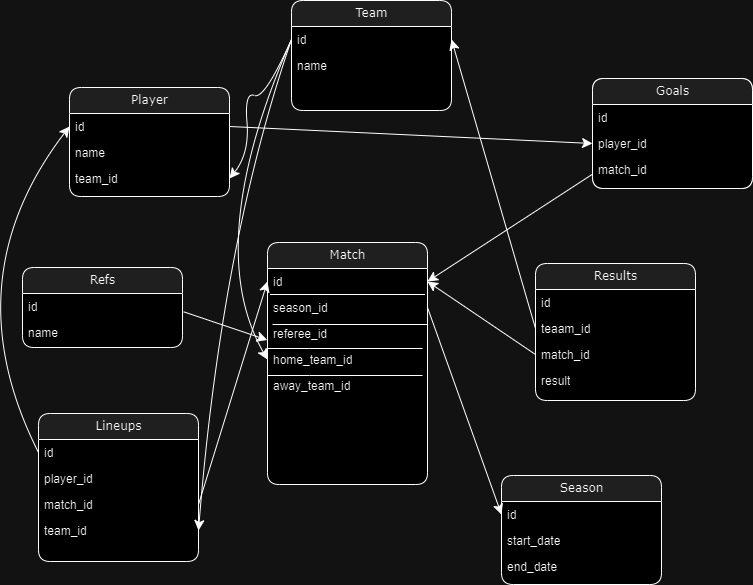

The diagram above was exported from draw.io. Its source (the exported page's mxGraphModel, read from the mxfile embedded in the PNG):
<mxGraphModel dx="1173" dy="1213" grid="0" gridSize="10" guides="1" tooltips="1" connect="1" arrows="1" fold="1" page="0" pageScale="1" pageWidth="850" pageHeight="1100" math="0" shadow="0">
  <root>
    <mxCell id="0" />
    <mxCell id="1" parent="0" />
    <mxCell id="wM04WetFDBngI6aI4E1B-1" value="Player" style="swimlane;html=1;fontStyle=0;childLayout=stackLayout;horizontal=1;startSize=26;fillColor=#e0e0e0;horizontalStack=0;resizeParent=1;resizeLast=0;collapsible=1;marginBottom=0;swimlaneFillColor=#ffffff;align=center;rounded=1;shadow=0;comic=0;labelBackgroundColor=none;strokeWidth=1;fontFamily=Verdana;fontSize=12" parent="1" vertex="1">
      <mxGeometry x="-159" y="-150" width="160" height="109" as="geometry" />
    </mxCell>
    <mxCell id="wM04WetFDBngI6aI4E1B-2" value="id" style="text;html=1;strokeColor=none;fillColor=none;spacingLeft=4;spacingRight=4;whiteSpace=wrap;overflow=hidden;rotatable=0;points=[[0,0.5],[1,0.5]];portConstraint=eastwest;" parent="wM04WetFDBngI6aI4E1B-1" vertex="1">
      <mxGeometry y="26" width="160" height="26" as="geometry" />
    </mxCell>
    <mxCell id="wM04WetFDBngI6aI4E1B-3" value="name" style="text;html=1;strokeColor=none;fillColor=none;spacingLeft=4;spacingRight=4;whiteSpace=wrap;overflow=hidden;rotatable=0;points=[[0,0.5],[1,0.5]];portConstraint=eastwest;" parent="wM04WetFDBngI6aI4E1B-1" vertex="1">
      <mxGeometry y="52" width="160" height="26" as="geometry" />
    </mxCell>
    <mxCell id="wM04WetFDBngI6aI4E1B-4" value="team_id" style="text;html=1;strokeColor=none;fillColor=none;spacingLeft=4;spacingRight=4;whiteSpace=wrap;overflow=hidden;rotatable=0;points=[[0,0.5],[1,0.5]];portConstraint=eastwest;" parent="wM04WetFDBngI6aI4E1B-1" vertex="1">
      <mxGeometry y="78" width="160" height="26" as="geometry" />
    </mxCell>
    <mxCell id="wM04WetFDBngI6aI4E1B-5" value="Team" style="swimlane;html=1;fontStyle=0;childLayout=stackLayout;horizontal=1;startSize=26;fillColor=#e0e0e0;horizontalStack=0;resizeParent=1;resizeLast=0;collapsible=1;marginBottom=0;swimlaneFillColor=#ffffff;align=center;rounded=1;shadow=0;comic=0;labelBackgroundColor=none;strokeWidth=1;fontFamily=Verdana;fontSize=12" parent="1" vertex="1">
      <mxGeometry x="63" y="-237" width="160" height="110" as="geometry" />
    </mxCell>
    <mxCell id="wM04WetFDBngI6aI4E1B-6" value="id" style="text;html=1;strokeColor=none;fillColor=none;spacingLeft=4;spacingRight=4;whiteSpace=wrap;overflow=hidden;rotatable=0;points=[[0,0.5],[1,0.5]];portConstraint=eastwest;" parent="wM04WetFDBngI6aI4E1B-5" vertex="1">
      <mxGeometry y="26" width="160" height="26" as="geometry" />
    </mxCell>
    <mxCell id="wM04WetFDBngI6aI4E1B-7" value="name" style="text;html=1;strokeColor=none;fillColor=none;spacingLeft=4;spacingRight=4;whiteSpace=wrap;overflow=hidden;rotatable=0;points=[[0,0.5],[1,0.5]];portConstraint=eastwest;" parent="wM04WetFDBngI6aI4E1B-5" vertex="1">
      <mxGeometry y="52" width="160" height="26" as="geometry" />
    </mxCell>
    <mxCell id="wM04WetFDBngI6aI4E1B-9" value="Match" style="swimlane;html=1;fontStyle=0;childLayout=stackLayout;horizontal=1;startSize=26;fillColor=#e0e0e0;horizontalStack=0;resizeParent=1;resizeLast=0;collapsible=1;marginBottom=0;swimlaneFillColor=#ffffff;align=center;rounded=1;shadow=0;comic=0;labelBackgroundColor=none;strokeWidth=1;fontFamily=Verdana;fontSize=12" parent="1" vertex="1">
      <mxGeometry x="39" y="5" width="160" height="242" as="geometry" />
    </mxCell>
    <mxCell id="wM04WetFDBngI6aI4E1B-10" value="id" style="text;html=1;strokeColor=none;fillColor=none;spacingLeft=4;spacingRight=4;whiteSpace=wrap;overflow=hidden;rotatable=0;points=[[0,0.5],[1,0.5]];portConstraint=eastwest;" parent="wM04WetFDBngI6aI4E1B-9" vertex="1">
      <mxGeometry y="26" width="160" height="26" as="geometry" />
    </mxCell>
    <mxCell id="wM04WetFDBngI6aI4E1B-64" value="" style="endArrow=none;html=1;rounded=0;fontSize=12;startSize=8;endSize=8;curved=1;" parent="wM04WetFDBngI6aI4E1B-9" edge="1">
      <mxGeometry width="50" height="50" relative="1" as="geometry">
        <mxPoint x="157.5" y="52" as="sourcePoint" />
        <mxPoint x="2.5" y="52" as="targetPoint" />
        <Array as="points">
          <mxPoint x="44.5" y="52" />
        </Array>
      </mxGeometry>
    </mxCell>
    <mxCell id="wM04WetFDBngI6aI4E1B-11" value="season_id" style="text;html=1;strokeColor=none;fillColor=none;spacingLeft=4;spacingRight=4;whiteSpace=wrap;overflow=hidden;rotatable=0;points=[[0,0.5],[1,0.5]];portConstraint=eastwest;" parent="wM04WetFDBngI6aI4E1B-9" vertex="1">
      <mxGeometry y="52" width="160" height="26" as="geometry" />
    </mxCell>
    <mxCell id="wM04WetFDBngI6aI4E1B-65" value="" style="endArrow=none;html=1;rounded=0;fontSize=12;startSize=8;endSize=8;curved=1;" parent="wM04WetFDBngI6aI4E1B-9" edge="1">
      <mxGeometry width="50" height="50" relative="1" as="geometry">
        <mxPoint x="160" y="82" as="sourcePoint" />
        <mxPoint x="5" y="82" as="targetPoint" />
        <Array as="points">
          <mxPoint x="47" y="82" />
        </Array>
      </mxGeometry>
    </mxCell>
    <mxCell id="wM04WetFDBngI6aI4E1B-16" value="referee_id" style="text;html=1;strokeColor=none;fillColor=none;spacingLeft=4;spacingRight=4;whiteSpace=wrap;overflow=hidden;rotatable=0;points=[[0,0.5],[1,0.5]];portConstraint=eastwest;" parent="wM04WetFDBngI6aI4E1B-9" vertex="1">
      <mxGeometry y="78" width="160" height="26" as="geometry" />
    </mxCell>
    <mxCell id="wM04WetFDBngI6aI4E1B-66" value="" style="endArrow=none;html=1;rounded=0;fontSize=12;startSize=8;endSize=8;curved=1;" parent="wM04WetFDBngI6aI4E1B-9" edge="1">
      <mxGeometry width="50" height="50" relative="1" as="geometry">
        <mxPoint x="155" y="106" as="sourcePoint" />
        <mxPoint y="106" as="targetPoint" />
        <Array as="points">
          <mxPoint x="42" y="106" />
        </Array>
      </mxGeometry>
    </mxCell>
    <mxCell id="wM04WetFDBngI6aI4E1B-15" value="home_team_id" style="text;html=1;strokeColor=none;fillColor=none;spacingLeft=4;spacingRight=4;whiteSpace=wrap;overflow=hidden;rotatable=0;points=[[0,0.5],[1,0.5]];portConstraint=eastwest;" parent="wM04WetFDBngI6aI4E1B-9" vertex="1">
      <mxGeometry y="104" width="160" height="26" as="geometry" />
    </mxCell>
    <mxCell id="wM04WetFDBngI6aI4E1B-67" value="" style="endArrow=none;html=1;rounded=0;fontSize=12;startSize=8;endSize=8;curved=1;" parent="wM04WetFDBngI6aI4E1B-9" edge="1">
      <mxGeometry width="50" height="50" relative="1" as="geometry">
        <mxPoint x="155" y="133" as="sourcePoint" />
        <mxPoint y="133" as="targetPoint" />
        <Array as="points">
          <mxPoint x="42" y="133" />
        </Array>
      </mxGeometry>
    </mxCell>
    <mxCell id="wM04WetFDBngI6aI4E1B-30" value="away_team_id" style="text;html=1;strokeColor=none;fillColor=none;spacingLeft=4;spacingRight=4;whiteSpace=wrap;overflow=hidden;rotatable=0;points=[[0,0.5],[1,0.5]];portConstraint=eastwest;" parent="wM04WetFDBngI6aI4E1B-9" vertex="1">
      <mxGeometry y="130" width="160" height="26" as="geometry" />
    </mxCell>
    <mxCell id="wM04WetFDBngI6aI4E1B-14" value="team_id" style="text;html=1;strokeColor=none;fillColor=none;spacingLeft=4;spacingRight=4;whiteSpace=wrap;overflow=hidden;rotatable=0;points=[[0,0.5],[1,0.5]];portConstraint=eastwest;" parent="1" vertex="1">
      <mxGeometry x="-80" y="190" width="160" height="26" as="geometry" />
    </mxCell>
    <mxCell id="wM04WetFDBngI6aI4E1B-20" value="" style="curved=1;endArrow=classic;html=1;rounded=0;fontSize=12;startSize=8;endSize=8;exitX=0;exitY=0.5;exitDx=0;exitDy=0;entryX=1;entryY=0.5;entryDx=0;entryDy=0;" parent="1" source="wM04WetFDBngI6aI4E1B-6" target="wM04WetFDBngI6aI4E1B-4" edge="1">
      <mxGeometry width="50" height="50" relative="1" as="geometry">
        <mxPoint x="75" y="145" as="sourcePoint" />
        <mxPoint x="11" y="-89" as="targetPoint" />
        <Array as="points">
          <mxPoint x="36" y="-138" />
          <mxPoint x="16" y="-146" />
          <mxPoint x="21" y="-84" />
        </Array>
      </mxGeometry>
    </mxCell>
    <mxCell id="wM04WetFDBngI6aI4E1B-21" value="Refs" style="swimlane;html=1;fontStyle=0;childLayout=stackLayout;horizontal=1;startSize=26;fillColor=#e0e0e0;horizontalStack=0;resizeParent=1;resizeLast=0;collapsible=1;marginBottom=0;swimlaneFillColor=#ffffff;align=center;rounded=1;shadow=0;comic=0;labelBackgroundColor=none;strokeWidth=1;fontFamily=Verdana;fontSize=12" parent="1" vertex="1">
      <mxGeometry x="-206" y="30" width="160" height="80" as="geometry" />
    </mxCell>
    <mxCell id="wM04WetFDBngI6aI4E1B-22" value="id" style="text;html=1;strokeColor=none;fillColor=none;spacingLeft=4;spacingRight=4;whiteSpace=wrap;overflow=hidden;rotatable=0;points=[[0,0.5],[1,0.5]];portConstraint=eastwest;" parent="wM04WetFDBngI6aI4E1B-21" vertex="1">
      <mxGeometry y="26" width="160" height="26" as="geometry" />
    </mxCell>
    <mxCell id="wM04WetFDBngI6aI4E1B-23" value="name" style="text;html=1;strokeColor=none;fillColor=none;spacingLeft=4;spacingRight=4;whiteSpace=wrap;overflow=hidden;rotatable=0;points=[[0,0.5],[1,0.5]];portConstraint=eastwest;" parent="wM04WetFDBngI6aI4E1B-21" vertex="1">
      <mxGeometry y="52" width="160" height="26" as="geometry" />
    </mxCell>
    <mxCell id="wM04WetFDBngI6aI4E1B-25" value="Season" style="swimlane;html=1;fontStyle=0;childLayout=stackLayout;horizontal=1;startSize=26;fillColor=#e0e0e0;horizontalStack=0;resizeParent=1;resizeLast=0;collapsible=1;marginBottom=0;swimlaneFillColor=#ffffff;align=center;rounded=1;shadow=0;comic=0;labelBackgroundColor=none;strokeWidth=1;fontFamily=Verdana;fontSize=12" parent="1" vertex="1">
      <mxGeometry x="273" y="238" width="160" height="109" as="geometry" />
    </mxCell>
    <mxCell id="wM04WetFDBngI6aI4E1B-26" value="id" style="text;html=1;strokeColor=none;fillColor=none;spacingLeft=4;spacingRight=4;whiteSpace=wrap;overflow=hidden;rotatable=0;points=[[0,0.5],[1,0.5]];portConstraint=eastwest;" parent="wM04WetFDBngI6aI4E1B-25" vertex="1">
      <mxGeometry y="26" width="160" height="26" as="geometry" />
    </mxCell>
    <mxCell id="wM04WetFDBngI6aI4E1B-27" value="start_date" style="text;html=1;strokeColor=none;fillColor=none;spacingLeft=4;spacingRight=4;whiteSpace=wrap;overflow=hidden;rotatable=0;points=[[0,0.5],[1,0.5]];portConstraint=eastwest;" parent="wM04WetFDBngI6aI4E1B-25" vertex="1">
      <mxGeometry y="52" width="160" height="26" as="geometry" />
    </mxCell>
    <mxCell id="wM04WetFDBngI6aI4E1B-28" value="end_date" style="text;html=1;strokeColor=none;fillColor=none;spacingLeft=4;spacingRight=4;whiteSpace=wrap;overflow=hidden;rotatable=0;points=[[0,0.5],[1,0.5]];portConstraint=eastwest;" parent="wM04WetFDBngI6aI4E1B-25" vertex="1">
      <mxGeometry y="78" width="160" height="26" as="geometry" />
    </mxCell>
    <mxCell id="wM04WetFDBngI6aI4E1B-29" style="edgeStyle=none;curved=1;rounded=0;orthogonalLoop=1;jettySize=auto;html=1;entryX=-0.001;entryY=0.751;entryDx=0;entryDy=0;entryPerimeter=0;fontSize=12;startSize=8;endSize=8;exitX=1.007;exitY=0.704;exitDx=0;exitDy=0;exitPerimeter=0;" parent="1" source="wM04WetFDBngI6aI4E1B-22" target="wM04WetFDBngI6aI4E1B-16" edge="1">
      <mxGeometry relative="1" as="geometry" />
    </mxCell>
    <mxCell id="wM04WetFDBngI6aI4E1B-31" style="edgeStyle=none;curved=1;rounded=0;orthogonalLoop=1;jettySize=auto;html=1;entryX=0;entryY=0.5;entryDx=0;entryDy=0;fontSize=12;startSize=8;endSize=8;exitX=1;exitY=0.5;exitDx=0;exitDy=0;" parent="1" source="wM04WetFDBngI6aI4E1B-11" target="wM04WetFDBngI6aI4E1B-26" edge="1">
      <mxGeometry relative="1" as="geometry" />
    </mxCell>
    <mxCell id="wM04WetFDBngI6aI4E1B-32" value="Goals" style="swimlane;html=1;fontStyle=0;childLayout=stackLayout;horizontal=1;startSize=26;fillColor=#e0e0e0;horizontalStack=0;resizeParent=1;resizeLast=0;collapsible=1;marginBottom=0;swimlaneFillColor=#ffffff;align=center;rounded=1;shadow=0;comic=0;labelBackgroundColor=none;strokeWidth=1;fontFamily=Verdana;fontSize=12" parent="1" vertex="1">
      <mxGeometry x="364" y="-159" width="160" height="110" as="geometry" />
    </mxCell>
    <mxCell id="wM04WetFDBngI6aI4E1B-33" value="id" style="text;html=1;strokeColor=none;fillColor=none;spacingLeft=4;spacingRight=4;whiteSpace=wrap;overflow=hidden;rotatable=0;points=[[0,0.5],[1,0.5]];portConstraint=eastwest;" parent="wM04WetFDBngI6aI4E1B-32" vertex="1">
      <mxGeometry y="26" width="160" height="26" as="geometry" />
    </mxCell>
    <mxCell id="wM04WetFDBngI6aI4E1B-34" value="player_id" style="text;html=1;strokeColor=none;fillColor=none;spacingLeft=4;spacingRight=4;whiteSpace=wrap;overflow=hidden;rotatable=0;points=[[0,0.5],[1,0.5]];portConstraint=eastwest;" parent="wM04WetFDBngI6aI4E1B-32" vertex="1">
      <mxGeometry y="52" width="160" height="26" as="geometry" />
    </mxCell>
    <mxCell id="wM04WetFDBngI6aI4E1B-38" value="match_id" style="text;html=1;strokeColor=none;fillColor=none;spacingLeft=4;spacingRight=4;whiteSpace=wrap;overflow=hidden;rotatable=0;points=[[0,0.5],[1,0.5]];portConstraint=eastwest;" parent="wM04WetFDBngI6aI4E1B-32" vertex="1">
      <mxGeometry y="78" width="160" height="26" as="geometry" />
    </mxCell>
    <mxCell id="wM04WetFDBngI6aI4E1B-39" style="edgeStyle=none;curved=1;rounded=0;orthogonalLoop=1;jettySize=auto;html=1;entryX=1;entryY=0.5;entryDx=0;entryDy=0;fontSize=12;startSize=8;endSize=8;exitX=-0.002;exitY=0.688;exitDx=0;exitDy=0;exitPerimeter=0;" parent="1" source="wM04WetFDBngI6aI4E1B-38" target="wM04WetFDBngI6aI4E1B-10" edge="1">
      <mxGeometry relative="1" as="geometry" />
    </mxCell>
    <mxCell id="wM04WetFDBngI6aI4E1B-40" style="edgeStyle=none;curved=1;rounded=0;orthogonalLoop=1;jettySize=auto;html=1;entryX=0;entryY=0.5;entryDx=0;entryDy=0;fontSize=12;startSize=8;endSize=8;exitX=1;exitY=0.5;exitDx=0;exitDy=0;" parent="1" source="wM04WetFDBngI6aI4E1B-2" target="wM04WetFDBngI6aI4E1B-34" edge="1">
      <mxGeometry relative="1" as="geometry" />
    </mxCell>
    <mxCell id="wM04WetFDBngI6aI4E1B-46" style="edgeStyle=none;curved=1;rounded=0;orthogonalLoop=1;jettySize=auto;html=1;exitX=0.5;exitY=1;exitDx=0;exitDy=0;fontSize=12;startSize=8;endSize=8;" parent="1" source="wM04WetFDBngI6aI4E1B-42" edge="1">
      <mxGeometry relative="1" as="geometry">
        <mxPoint x="-110.28571428571422" y="300.2857142857142" as="targetPoint" />
      </mxGeometry>
    </mxCell>
    <mxCell id="wM04WetFDBngI6aI4E1B-42" value="Lineups" style="swimlane;html=1;fontStyle=0;childLayout=stackLayout;horizontal=1;startSize=26;fillColor=#e0e0e0;horizontalStack=0;resizeParent=1;resizeLast=0;collapsible=1;marginBottom=0;swimlaneFillColor=#ffffff;align=center;rounded=1;shadow=0;comic=0;labelBackgroundColor=none;strokeWidth=1;fontFamily=Verdana;fontSize=12" parent="1" vertex="1">
      <mxGeometry x="-190" y="176" width="160" height="148" as="geometry" />
    </mxCell>
    <mxCell id="wM04WetFDBngI6aI4E1B-43" value="id" style="text;html=1;strokeColor=none;fillColor=none;spacingLeft=4;spacingRight=4;whiteSpace=wrap;overflow=hidden;rotatable=0;points=[[0,0.5],[1,0.5]];portConstraint=eastwest;" parent="wM04WetFDBngI6aI4E1B-42" vertex="1">
      <mxGeometry y="26" width="160" height="26" as="geometry" />
    </mxCell>
    <mxCell id="wM04WetFDBngI6aI4E1B-44" value="player_id" style="text;html=1;strokeColor=none;fillColor=none;spacingLeft=4;spacingRight=4;whiteSpace=wrap;overflow=hidden;rotatable=0;points=[[0,0.5],[1,0.5]];portConstraint=eastwest;" parent="wM04WetFDBngI6aI4E1B-42" vertex="1">
      <mxGeometry y="52" width="160" height="26" as="geometry" />
    </mxCell>
    <mxCell id="wM04WetFDBngI6aI4E1B-45" value="match_id" style="text;html=1;strokeColor=none;fillColor=none;spacingLeft=4;spacingRight=4;whiteSpace=wrap;overflow=hidden;rotatable=0;points=[[0,0.5],[1,0.5]];portConstraint=eastwest;" parent="wM04WetFDBngI6aI4E1B-42" vertex="1">
      <mxGeometry y="78" width="160" height="26" as="geometry" />
    </mxCell>
    <mxCell id="wM04WetFDBngI6aI4E1B-47" value="team_id" style="text;html=1;strokeColor=none;fillColor=none;spacingLeft=4;spacingRight=4;whiteSpace=wrap;overflow=hidden;rotatable=0;points=[[0,0.5],[1,0.5]];portConstraint=eastwest;" parent="wM04WetFDBngI6aI4E1B-42" vertex="1">
      <mxGeometry y="104" width="160" height="26" as="geometry" />
    </mxCell>
    <mxCell id="wM04WetFDBngI6aI4E1B-48" style="edgeStyle=none;curved=1;rounded=0;orthogonalLoop=1;jettySize=auto;html=1;entryX=1;entryY=0.5;entryDx=0;entryDy=0;fontSize=12;startSize=8;endSize=8;" parent="1" target="wM04WetFDBngI6aI4E1B-47" edge="1">
      <mxGeometry relative="1" as="geometry">
        <mxPoint x="62" y="-195" as="sourcePoint" />
        <Array as="points">
          <mxPoint x="-7" y="7" />
        </Array>
      </mxGeometry>
    </mxCell>
    <mxCell id="wM04WetFDBngI6aI4E1B-49" style="edgeStyle=none;curved=1;rounded=0;orthogonalLoop=1;jettySize=auto;html=1;entryX=0;entryY=0.5;entryDx=0;entryDy=0;fontSize=12;startSize=8;endSize=8;exitX=1;exitY=0.5;exitDx=0;exitDy=0;" parent="1" source="wM04WetFDBngI6aI4E1B-45" target="wM04WetFDBngI6aI4E1B-10" edge="1">
      <mxGeometry relative="1" as="geometry" />
    </mxCell>
    <mxCell id="wM04WetFDBngI6aI4E1B-50" style="edgeStyle=none;curved=1;rounded=0;orthogonalLoop=1;jettySize=auto;html=1;entryX=0;entryY=0.5;entryDx=0;entryDy=0;fontSize=12;startSize=8;endSize=8;exitX=0;exitY=0.5;exitDx=0;exitDy=0;" parent="1" source="wM04WetFDBngI6aI4E1B-43" target="wM04WetFDBngI6aI4E1B-2" edge="1">
      <mxGeometry relative="1" as="geometry">
        <Array as="points">
          <mxPoint x="-277" y="43" />
        </Array>
      </mxGeometry>
    </mxCell>
    <mxCell id="wM04WetFDBngI6aI4E1B-51" value="Goals" style="swimlane;html=1;fontStyle=0;childLayout=stackLayout;horizontal=1;startSize=26;fillColor=#e0e0e0;horizontalStack=0;resizeParent=1;resizeLast=0;collapsible=1;marginBottom=0;swimlaneFillColor=#ffffff;align=center;rounded=1;shadow=0;comic=0;labelBackgroundColor=none;strokeWidth=1;fontFamily=Verdana;fontSize=12" parent="1" vertex="1">
      <mxGeometry x="364" y="-159" width="160" height="110" as="geometry" />
    </mxCell>
    <mxCell id="wM04WetFDBngI6aI4E1B-52" value="id" style="text;html=1;strokeColor=none;fillColor=none;spacingLeft=4;spacingRight=4;whiteSpace=wrap;overflow=hidden;rotatable=0;points=[[0,0.5],[1,0.5]];portConstraint=eastwest;" parent="wM04WetFDBngI6aI4E1B-51" vertex="1">
      <mxGeometry y="26" width="160" height="26" as="geometry" />
    </mxCell>
    <mxCell id="wM04WetFDBngI6aI4E1B-53" value="player_id" style="text;html=1;strokeColor=none;fillColor=none;spacingLeft=4;spacingRight=4;whiteSpace=wrap;overflow=hidden;rotatable=0;points=[[0,0.5],[1,0.5]];portConstraint=eastwest;" parent="wM04WetFDBngI6aI4E1B-51" vertex="1">
      <mxGeometry y="52" width="160" height="26" as="geometry" />
    </mxCell>
    <mxCell id="wM04WetFDBngI6aI4E1B-54" value="match_id" style="text;html=1;strokeColor=none;fillColor=none;spacingLeft=4;spacingRight=4;whiteSpace=wrap;overflow=hidden;rotatable=0;points=[[0,0.5],[1,0.5]];portConstraint=eastwest;" parent="wM04WetFDBngI6aI4E1B-51" vertex="1">
      <mxGeometry y="78" width="160" height="26" as="geometry" />
    </mxCell>
    <mxCell id="wM04WetFDBngI6aI4E1B-55" value="Results" style="swimlane;html=1;fontStyle=0;childLayout=stackLayout;horizontal=1;startSize=26;fillColor=#e0e0e0;horizontalStack=0;resizeParent=1;resizeLast=0;collapsible=1;marginBottom=0;swimlaneFillColor=#ffffff;align=center;rounded=1;shadow=0;comic=0;labelBackgroundColor=none;strokeWidth=1;fontFamily=Verdana;fontSize=12" parent="1" vertex="1">
      <mxGeometry x="307" y="26" width="160" height="137" as="geometry" />
    </mxCell>
    <mxCell id="wM04WetFDBngI6aI4E1B-56" value="id" style="text;html=1;strokeColor=none;fillColor=none;spacingLeft=4;spacingRight=4;whiteSpace=wrap;overflow=hidden;rotatable=0;points=[[0,0.5],[1,0.5]];portConstraint=eastwest;" parent="wM04WetFDBngI6aI4E1B-55" vertex="1">
      <mxGeometry y="26" width="160" height="26" as="geometry" />
    </mxCell>
    <mxCell id="wM04WetFDBngI6aI4E1B-57" value="teaam_id" style="text;html=1;strokeColor=none;fillColor=none;spacingLeft=4;spacingRight=4;whiteSpace=wrap;overflow=hidden;rotatable=0;points=[[0,0.5],[1,0.5]];portConstraint=eastwest;" parent="wM04WetFDBngI6aI4E1B-55" vertex="1">
      <mxGeometry y="52" width="160" height="26" as="geometry" />
    </mxCell>
    <mxCell id="wM04WetFDBngI6aI4E1B-58" value="match_id" style="text;html=1;strokeColor=none;fillColor=none;spacingLeft=4;spacingRight=4;whiteSpace=wrap;overflow=hidden;rotatable=0;points=[[0,0.5],[1,0.5]];portConstraint=eastwest;" parent="wM04WetFDBngI6aI4E1B-55" vertex="1">
      <mxGeometry y="78" width="160" height="26" as="geometry" />
    </mxCell>
    <mxCell id="wM04WetFDBngI6aI4E1B-59" value="result" style="text;html=1;strokeColor=none;fillColor=none;spacingLeft=4;spacingRight=4;whiteSpace=wrap;overflow=hidden;rotatable=0;points=[[0,0.5],[1,0.5]];portConstraint=eastwest;" parent="wM04WetFDBngI6aI4E1B-55" vertex="1">
      <mxGeometry y="104" width="160" height="26" as="geometry" />
    </mxCell>
    <mxCell id="wM04WetFDBngI6aI4E1B-60" style="edgeStyle=none;curved=1;rounded=0;orthogonalLoop=1;jettySize=auto;html=1;entryX=1;entryY=0.5;entryDx=0;entryDy=0;fontSize=12;startSize=8;endSize=8;exitX=0;exitY=0.5;exitDx=0;exitDy=0;" parent="1" source="wM04WetFDBngI6aI4E1B-57" target="wM04WetFDBngI6aI4E1B-6" edge="1">
      <mxGeometry relative="1" as="geometry" />
    </mxCell>
    <mxCell id="wM04WetFDBngI6aI4E1B-61" style="edgeStyle=none;curved=1;rounded=0;orthogonalLoop=1;jettySize=auto;html=1;entryX=1;entryY=0.5;entryDx=0;entryDy=0;fontSize=12;startSize=8;endSize=8;exitX=0;exitY=0.5;exitDx=0;exitDy=0;" parent="1" source="wM04WetFDBngI6aI4E1B-58" target="wM04WetFDBngI6aI4E1B-10" edge="1">
      <mxGeometry relative="1" as="geometry" />
    </mxCell>
    <mxCell id="wM04WetFDBngI6aI4E1B-62" style="edgeStyle=none;curved=1;rounded=0;orthogonalLoop=1;jettySize=auto;html=1;entryX=0;entryY=0.5;entryDx=0;entryDy=0;fontSize=12;startSize=8;endSize=8;exitX=0;exitY=0.5;exitDx=0;exitDy=0;" parent="1" source="wM04WetFDBngI6aI4E1B-6" target="wM04WetFDBngI6aI4E1B-15" edge="1">
      <mxGeometry relative="1" as="geometry">
        <Array as="points">
          <mxPoint x="-27" y="7" />
        </Array>
      </mxGeometry>
    </mxCell>
  </root>
</mxGraphModel>